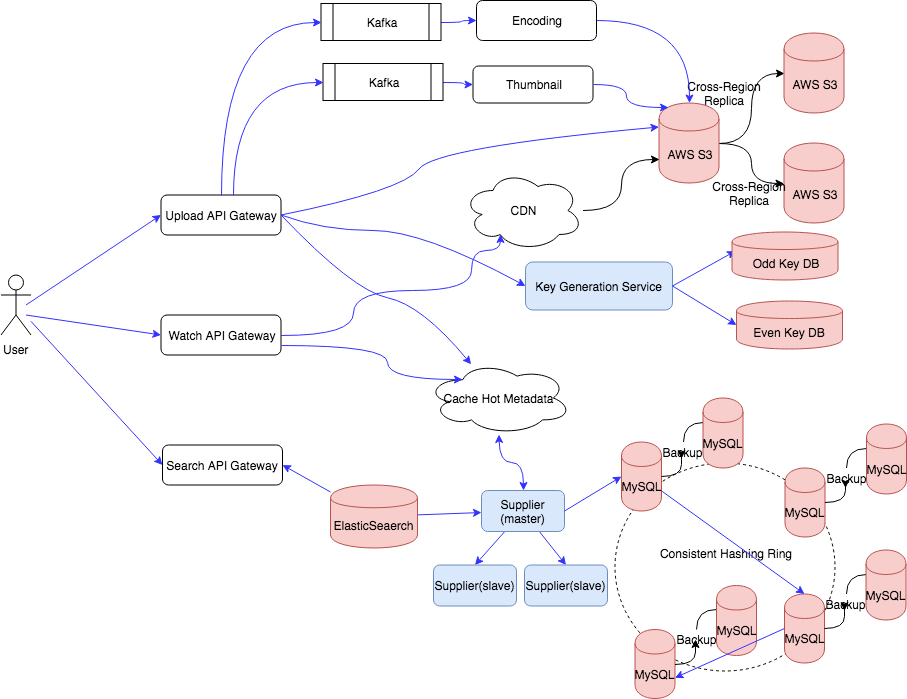

The diagram above was exported from draw.io. Its source (the exported page's mxGraphModel, read from the mxfile embedded in the PNG):
<mxGraphModel dx="1186" dy="-157" grid="1" gridSize="10" guides="1" tooltips="1" connect="1" arrows="1" fold="1" page="1" pageScale="1" pageWidth="1100" pageHeight="850" background="#ffffff" math="0" shadow="0">
  <root>
    <mxCell id="0" />
    <mxCell id="1" parent="0" />
    <mxCell id="2" value="User" style="shape=umlActor;verticalLabelPosition=bottom;labelBackgroundColor=#ffffff;verticalAlign=top;html=1;outlineConnect=0;strokeColor=#000000;fillColor=#ffffff;" vertex="1" parent="1">
      <mxGeometry x="163.5" y="6173.5" width="30" height="60" as="geometry" />
    </mxCell>
    <mxCell id="3" value="Upload API Gateway" style="rounded=1;whiteSpace=wrap;html=1;strokeColor=#000000;fillColor=#ffffff;" vertex="1" parent="1">
      <mxGeometry x="323.5" y="6093.5" width="120" height="40" as="geometry" />
    </mxCell>
    <mxCell id="4" value="" style="edgeStyle=orthogonalEdgeStyle;rounded=0;orthogonalLoop=1;jettySize=auto;html=1;startArrow=none;startFill=0;strokeColor=#3333FF;curved=1;entryX=0.31;entryY=0.8;entryDx=0;entryDy=0;entryPerimeter=0;exitX=1;exitY=0.5;exitDx=0;exitDy=0;" edge="1" source="5" target="22" parent="1">
      <mxGeometry relative="1" as="geometry">
        <mxPoint x="523.5" y="6233.5" as="targetPoint" />
        <Array as="points">
          <mxPoint x="515.5" y="6234" />
          <mxPoint x="515.5" y="6189" />
          <mxPoint x="633.5" y="6189" />
          <mxPoint x="633.5" y="6149" />
          <mxPoint x="662.5" y="6149" />
        </Array>
      </mxGeometry>
    </mxCell>
    <mxCell id="5" value="Watch&amp;nbsp;API Gateway" style="rounded=1;whiteSpace=wrap;html=1;strokeColor=#000000;fillColor=#ffffff;" vertex="1" parent="1">
      <mxGeometry x="323.5" y="6213.5" width="120" height="40" as="geometry" />
    </mxCell>
    <mxCell id="6" value="Search&amp;nbsp;API Gateway" style="rounded=1;whiteSpace=wrap;html=1;strokeColor=#000000;fillColor=#ffffff;" vertex="1" parent="1">
      <mxGeometry x="325" y="6343.5" width="120" height="40" as="geometry" />
    </mxCell>
    <mxCell id="7" value="" style="endArrow=classic;html=1;strokeColor=#3333FF;entryX=0;entryY=0.5;entryDx=0;entryDy=0;" edge="1" target="3" parent="1">
      <mxGeometry width="50" height="50" relative="1" as="geometry">
        <mxPoint x="188.5" y="6203.5" as="sourcePoint" />
        <mxPoint x="278.5" y="6093.5" as="targetPoint" />
      </mxGeometry>
    </mxCell>
    <mxCell id="8" value="" style="endArrow=classic;html=1;strokeColor=#3333FF;entryX=0;entryY=0.5;entryDx=0;entryDy=0;" edge="1" target="5" parent="1">
      <mxGeometry width="50" height="50" relative="1" as="geometry">
        <mxPoint x="188.5" y="6213.5" as="sourcePoint" />
        <mxPoint x="248.5" y="6233.5" as="targetPoint" />
      </mxGeometry>
    </mxCell>
    <mxCell id="9" value="" style="endArrow=classic;html=1;strokeColor=#3333FF;entryX=0;entryY=0.5;entryDx=0;entryDy=0;" edge="1" source="2" target="6" parent="1">
      <mxGeometry width="50" height="50" relative="1" as="geometry">
        <mxPoint x="118.5" y="6363.5" as="sourcePoint" />
        <mxPoint x="168.5" y="6313.5" as="targetPoint" />
      </mxGeometry>
    </mxCell>
    <mxCell id="10" value="" style="ellipse;whiteSpace=wrap;html=1;fillColor=none;dashed=1;" vertex="1" parent="1">
      <mxGeometry x="777.5" y="6361.5" width="220" height="208" as="geometry" />
    </mxCell>
    <mxCell id="11" value="" style="edgeStyle=orthogonalEdgeStyle;curved=1;rounded=0;orthogonalLoop=1;jettySize=auto;html=1;" edge="1" source="13" target="18" parent="1">
      <mxGeometry relative="1" as="geometry" />
    </mxCell>
    <mxCell id="12" value="" style="edgeStyle=orthogonalEdgeStyle;curved=1;rounded=0;orthogonalLoop=1;jettySize=auto;html=1;entryX=0;entryY=0.5;entryDx=0;entryDy=0;" edge="1" source="13" target="16" parent="1">
      <mxGeometry relative="1" as="geometry">
        <mxPoint x="851.5" y="5921.5" as="targetPoint" />
      </mxGeometry>
    </mxCell>
    <mxCell id="13" value="AWS S3" style="shape=cylinder;whiteSpace=wrap;html=1;boundedLbl=1;backgroundOutline=1;fillColor=#f8cecc;strokeColor=#b85450;" vertex="1" parent="1">
      <mxGeometry x="821.5" y="6001.5" width="60" height="80" as="geometry" />
    </mxCell>
    <mxCell id="14" value="" style="edgeStyle=orthogonalEdgeStyle;curved=1;rounded=0;orthogonalLoop=1;jettySize=auto;html=1;" edge="1" source="23" target="17" parent="1">
      <mxGeometry relative="1" as="geometry" />
    </mxCell>
    <mxCell id="15" value="MySQL" style="shape=cylinder;whiteSpace=wrap;html=1;boundedLbl=1;backgroundOutline=1;fillColor=#f8cecc;strokeColor=#b85450;" vertex="1" parent="1">
      <mxGeometry x="784" y="6340.5" width="40" height="69" as="geometry" />
    </mxCell>
    <mxCell id="16" value="AWS S3" style="shape=cylinder;whiteSpace=wrap;html=1;boundedLbl=1;backgroundOutline=1;fillColor=#f8cecc;strokeColor=#b85450;" vertex="1" parent="1">
      <mxGeometry x="946.5" y="5931.5" width="60" height="80" as="geometry" />
    </mxCell>
    <mxCell id="17" value="MySQL" style="shape=cylinder;whiteSpace=wrap;html=1;boundedLbl=1;backgroundOutline=1;fillColor=#f8cecc;strokeColor=#b85450;" vertex="1" parent="1">
      <mxGeometry x="865.5" y="6296.5" width="40" height="70" as="geometry" />
    </mxCell>
    <mxCell id="18" value="AWS S3" style="shape=cylinder;whiteSpace=wrap;html=1;boundedLbl=1;backgroundOutline=1;fillColor=#f8cecc;strokeColor=#b85450;" vertex="1" parent="1">
      <mxGeometry x="946.5" y="6041.5" width="60" height="80" as="geometry" />
    </mxCell>
    <mxCell id="19" value="Cross-Region Replica" style="text;html=1;strokeColor=none;fillColor=none;align=center;verticalAlign=middle;whiteSpace=wrap;rounded=0;" vertex="1" parent="1">
      <mxGeometry x="831.5" y="5981.5" width="110" height="20" as="geometry" />
    </mxCell>
    <mxCell id="20" value="Cross-Region Replica" style="text;html=1;strokeColor=none;fillColor=none;align=center;verticalAlign=middle;whiteSpace=wrap;rounded=0;" vertex="1" parent="1">
      <mxGeometry x="856.5" y="6081.5" width="110" height="20" as="geometry" />
    </mxCell>
    <mxCell id="21" value="" style="edgeStyle=orthogonalEdgeStyle;curved=1;rounded=0;orthogonalLoop=1;jettySize=auto;html=1;entryX=0;entryY=0.7;entryDx=0;entryDy=0;" edge="1" source="22" target="13" parent="1">
      <mxGeometry relative="1" as="geometry">
        <mxPoint x="788" y="6031.5" as="targetPoint" />
      </mxGeometry>
    </mxCell>
    <mxCell id="22" value="CDN" style="ellipse;shape=cloud;whiteSpace=wrap;html=1;" vertex="1" parent="1">
      <mxGeometry x="625.5" y="6069" width="120" height="80" as="geometry" />
    </mxCell>
    <mxCell id="23" value="Backup" style="text;html=1;strokeColor=none;fillColor=none;align=center;verticalAlign=middle;whiteSpace=wrap;rounded=0;" vertex="1" parent="1">
      <mxGeometry x="825.5" y="6340.5" width="40" height="20" as="geometry" />
    </mxCell>
    <mxCell id="24" value="" style="edgeStyle=orthogonalEdgeStyle;curved=1;rounded=0;orthogonalLoop=1;jettySize=auto;html=1;" edge="1" source="15" target="23" parent="1">
      <mxGeometry relative="1" as="geometry">
        <mxPoint x="824" y="6375.5" as="sourcePoint" />
        <mxPoint x="865.5" y="6331.5" as="targetPoint" />
      </mxGeometry>
    </mxCell>
    <mxCell id="25" value="MySQL" style="shape=cylinder;whiteSpace=wrap;html=1;boundedLbl=1;backgroundOutline=1;fillColor=#f8cecc;strokeColor=#b85450;" vertex="1" parent="1">
      <mxGeometry x="947.5" y="6366.5" width="40" height="69" as="geometry" />
    </mxCell>
    <mxCell id="26" value="" style="edgeStyle=orthogonalEdgeStyle;curved=1;rounded=0;orthogonalLoop=1;jettySize=auto;html=1;" edge="1" source="25" target="27" parent="1">
      <mxGeometry relative="1" as="geometry">
        <mxPoint x="987.5" y="6401.5" as="sourcePoint" />
        <mxPoint x="1029" y="6357.5" as="targetPoint" />
      </mxGeometry>
    </mxCell>
    <mxCell id="27" value="Backup" style="text;html=1;strokeColor=none;fillColor=none;align=center;verticalAlign=middle;whiteSpace=wrap;rounded=0;" vertex="1" parent="1">
      <mxGeometry x="989" y="6366.5" width="40" height="20" as="geometry" />
    </mxCell>
    <mxCell id="28" value="" style="edgeStyle=orthogonalEdgeStyle;curved=1;rounded=0;orthogonalLoop=1;jettySize=auto;html=1;" edge="1" source="27" target="29" parent="1">
      <mxGeometry relative="1" as="geometry" />
    </mxCell>
    <mxCell id="29" value="MySQL" style="shape=cylinder;whiteSpace=wrap;html=1;boundedLbl=1;backgroundOutline=1;fillColor=#f8cecc;strokeColor=#b85450;" vertex="1" parent="1">
      <mxGeometry x="1029" y="6322.5" width="40" height="70" as="geometry" />
    </mxCell>
    <mxCell id="30" value="MySQL" style="shape=cylinder;whiteSpace=wrap;html=1;boundedLbl=1;backgroundOutline=1;fillColor=#f8cecc;strokeColor=#b85450;" vertex="1" parent="1">
      <mxGeometry x="947" y="6492.5" width="40" height="69" as="geometry" />
    </mxCell>
    <mxCell id="31" value="" style="edgeStyle=orthogonalEdgeStyle;curved=1;rounded=0;orthogonalLoop=1;jettySize=auto;html=1;" edge="1" source="30" target="32" parent="1">
      <mxGeometry relative="1" as="geometry">
        <mxPoint x="987" y="6527.5" as="sourcePoint" />
        <mxPoint x="1028.5" y="6483.5" as="targetPoint" />
      </mxGeometry>
    </mxCell>
    <mxCell id="32" value="Backup" style="text;html=1;strokeColor=none;fillColor=none;align=center;verticalAlign=middle;whiteSpace=wrap;rounded=0;" vertex="1" parent="1">
      <mxGeometry x="988.5" y="6492.5" width="40" height="20" as="geometry" />
    </mxCell>
    <mxCell id="33" value="" style="edgeStyle=orthogonalEdgeStyle;curved=1;rounded=0;orthogonalLoop=1;jettySize=auto;html=1;" edge="1" source="32" target="34" parent="1">
      <mxGeometry relative="1" as="geometry" />
    </mxCell>
    <mxCell id="34" value="MySQL" style="shape=cylinder;whiteSpace=wrap;html=1;boundedLbl=1;backgroundOutline=1;fillColor=#f8cecc;strokeColor=#b85450;" vertex="1" parent="1">
      <mxGeometry x="1028.5" y="6448.5" width="40" height="70" as="geometry" />
    </mxCell>
    <mxCell id="35" value="MySQL" style="shape=cylinder;whiteSpace=wrap;html=1;boundedLbl=1;backgroundOutline=1;fillColor=#f8cecc;strokeColor=#b85450;" vertex="1" parent="1">
      <mxGeometry x="797.5" y="6528" width="40" height="69" as="geometry" />
    </mxCell>
    <mxCell id="36" value="" style="edgeStyle=orthogonalEdgeStyle;curved=1;rounded=0;orthogonalLoop=1;jettySize=auto;html=1;" edge="1" source="35" target="37" parent="1">
      <mxGeometry relative="1" as="geometry">
        <mxPoint x="837.5" y="6563" as="sourcePoint" />
        <mxPoint x="879" y="6519" as="targetPoint" />
      </mxGeometry>
    </mxCell>
    <mxCell id="37" value="Backup" style="text;html=1;strokeColor=none;fillColor=none;align=center;verticalAlign=middle;whiteSpace=wrap;rounded=0;" vertex="1" parent="1">
      <mxGeometry x="839" y="6528" width="40" height="20" as="geometry" />
    </mxCell>
    <mxCell id="38" value="" style="edgeStyle=orthogonalEdgeStyle;curved=1;rounded=0;orthogonalLoop=1;jettySize=auto;html=1;" edge="1" source="37" target="39" parent="1">
      <mxGeometry relative="1" as="geometry" />
    </mxCell>
    <mxCell id="39" value="MySQL" style="shape=cylinder;whiteSpace=wrap;html=1;boundedLbl=1;backgroundOutline=1;fillColor=#f8cecc;strokeColor=#b85450;" vertex="1" parent="1">
      <mxGeometry x="879" y="6484" width="40" height="70" as="geometry" />
    </mxCell>
    <mxCell id="40" value="Consistent Hashing Ring" style="text;html=1;strokeColor=none;fillColor=none;align=center;verticalAlign=middle;whiteSpace=wrap;rounded=0;dashed=1;" vertex="1" parent="1">
      <mxGeometry x="812.5" y="6441.5" width="150" height="20" as="geometry" />
    </mxCell>
    <mxCell id="41" value="" style="rounded=0;orthogonalLoop=1;jettySize=auto;html=1;startArrow=none;startFill=0;strokeColor=#3333FF;entryX=0.5;entryY=0;entryDx=0;entryDy=0;" edge="1" source="43" target="68" parent="1">
      <mxGeometry relative="1" as="geometry">
        <mxPoint x="688" y="6522" as="targetPoint" />
      </mxGeometry>
    </mxCell>
    <mxCell id="42" value="" style="edgeStyle=none;rounded=0;orthogonalLoop=1;jettySize=auto;html=1;startArrow=none;startFill=0;strokeColor=#3333FF;entryX=0.5;entryY=0;entryDx=0;entryDy=0;" edge="1" source="43" target="69" parent="1">
      <mxGeometry relative="1" as="geometry">
        <mxPoint x="688" y="6522" as="targetPoint" />
      </mxGeometry>
    </mxCell>
    <mxCell id="43" value="Supplier (master)" style="rounded=1;whiteSpace=wrap;html=1;fillColor=#dae8fc;strokeColor=#6c8ebf;" vertex="1" parent="1">
      <mxGeometry x="644" y="6389" width="83" height="41" as="geometry" />
    </mxCell>
    <mxCell id="44" value="" style="endArrow=classic;html=1;entryX=0;entryY=0.5;entryDx=0;entryDy=0;exitX=1;exitY=0.5;exitDx=0;exitDy=0;strokeColor=#3333FF;" edge="1" source="43" target="15" parent="1">
      <mxGeometry width="50" height="50" relative="1" as="geometry">
        <mxPoint x="-122.5" y="6664.5" as="sourcePoint" />
        <mxPoint x="-72.5" y="6614.5" as="targetPoint" />
      </mxGeometry>
    </mxCell>
    <mxCell id="45" value="" style="endArrow=classic;html=1;strokeColor=#3333FF;entryX=0.5;entryY=0;entryDx=0;entryDy=0;" edge="1" source="15" target="30" parent="1">
      <mxGeometry width="50" height="50" relative="1" as="geometry">
        <mxPoint x="-122.5" y="6664.5" as="sourcePoint" />
        <mxPoint x="-72.5" y="6614.5" as="targetPoint" />
      </mxGeometry>
    </mxCell>
    <mxCell id="46" value="" style="endArrow=classic;html=1;strokeColor=#3333FF;entryX=1;entryY=0.7;entryDx=0;entryDy=0;exitX=0;exitY=0.5;exitDx=0;exitDy=0;" edge="1" source="30" target="35" parent="1">
      <mxGeometry width="50" height="50" relative="1" as="geometry">
        <mxPoint x="-122.5" y="6664.5" as="sourcePoint" />
        <mxPoint x="-72.5" y="6614.5" as="targetPoint" />
      </mxGeometry>
    </mxCell>
    <mxCell id="47" value="Key Generation Service" style="rounded=1;whiteSpace=wrap;html=1;strokeColor=#6c8ebf;fillColor=#dae8fc;" vertex="1" parent="1">
      <mxGeometry x="688" y="6160.5" width="147" height="48" as="geometry" />
    </mxCell>
    <mxCell id="48" value="" style="endArrow=classic;html=1;strokeColor=#3333FF;exitX=1;exitY=0.5;exitDx=0;exitDy=0;" edge="1" source="47" parent="1">
      <mxGeometry width="50" height="50" relative="1" as="geometry">
        <mxPoint x="898" y="6199.5" as="sourcePoint" />
        <mxPoint x="898" y="6149.5" as="targetPoint" />
      </mxGeometry>
    </mxCell>
    <mxCell id="49" value="Odd Key DB" style="shape=cylinder;whiteSpace=wrap;html=1;boundedLbl=1;backgroundOutline=1;strokeColor=#b85450;fillColor=#f8cecc;" vertex="1" parent="1">
      <mxGeometry x="894.5" y="6130.5" width="106" height="48" as="geometry" />
    </mxCell>
    <mxCell id="50" value="Even Key DB" style="shape=cylinder;whiteSpace=wrap;html=1;boundedLbl=1;backgroundOutline=1;strokeColor=#b85450;fillColor=#f8cecc;" vertex="1" parent="1">
      <mxGeometry x="899" y="6199.5" width="106" height="48" as="geometry" />
    </mxCell>
    <mxCell id="51" value="" style="endArrow=classic;html=1;strokeColor=#3333FF;entryX=0;entryY=0.5;entryDx=0;entryDy=0;exitX=1;exitY=0.5;exitDx=0;exitDy=0;" edge="1" source="47" target="50" parent="1">
      <mxGeometry width="50" height="50" relative="1" as="geometry">
        <mxPoint x="-22" y="6669.5" as="sourcePoint" />
        <mxPoint x="28" y="6619.5" as="targetPoint" />
      </mxGeometry>
    </mxCell>
    <mxCell id="52" value="" style="edgeStyle=orthogonalEdgeStyle;curved=1;rounded=0;orthogonalLoop=1;jettySize=auto;html=1;startArrow=classic;startFill=1;strokeColor=#3333FF;" edge="1" source="53" target="43" parent="1">
      <mxGeometry relative="1" as="geometry" />
    </mxCell>
    <mxCell id="53" value="Cache Hot Metadata" style="ellipse;shape=cloud;whiteSpace=wrap;html=1;" vertex="1" parent="1">
      <mxGeometry x="589" y="6260" width="145" height="73" as="geometry" />
    </mxCell>
    <mxCell id="54" value="" style="curved=1;endArrow=classic;html=1;strokeColor=#3333FF;entryX=0;entryY=0.5;entryDx=0;entryDy=0;exitX=1;exitY=0.5;exitDx=0;exitDy=0;" edge="1" source="3" target="47" parent="1">
      <mxGeometry width="50" height="50" relative="1" as="geometry">
        <mxPoint x="-64.5" y="6669" as="sourcePoint" />
        <mxPoint x="-14.5" y="6619" as="targetPoint" />
        <Array as="points">
          <mxPoint x="485.5" y="6129" />
          <mxPoint x="585.5" y="6129" />
        </Array>
      </mxGeometry>
    </mxCell>
    <mxCell id="55" value="" style="curved=1;endArrow=classic;html=1;strokeColor=#3333FF;exitX=1;exitY=0.5;exitDx=0;exitDy=0;" edge="1" source="3" target="53" parent="1">
      <mxGeometry width="50" height="50" relative="1" as="geometry">
        <mxPoint x="442.5" y="6188" as="sourcePoint" />
        <mxPoint x="687" y="6259" as="targetPoint" />
        <Array as="points">
          <mxPoint x="515.5" y="6189" />
          <mxPoint x="584.5" y="6203.5" />
        </Array>
      </mxGeometry>
    </mxCell>
    <mxCell id="56" value="" style="curved=1;endArrow=classic;html=1;strokeColor=#3333FF;entryX=0;entryY=0.3;entryDx=0;entryDy=0;exitX=1;exitY=0.5;exitDx=0;exitDy=0;" edge="1" source="3" target="13" parent="1">
      <mxGeometry width="50" height="50" relative="1" as="geometry">
        <mxPoint x="455.5" y="6030.5" as="sourcePoint" />
        <mxPoint x="700" y="6101.5" as="targetPoint" />
        <Array as="points">
          <mxPoint x="565.5" y="6089" />
          <mxPoint x="597.5" y="6046" />
        </Array>
      </mxGeometry>
    </mxCell>
    <mxCell id="57" value="" style="edgeStyle=orthogonalEdgeStyle;curved=1;rounded=0;orthogonalLoop=1;jettySize=auto;html=1;startArrow=none;startFill=0;strokeColor=#3333FF;" edge="1" source="58" target="13" parent="1">
      <mxGeometry relative="1" as="geometry">
        <mxPoint x="839" y="5919" as="targetPoint" />
      </mxGeometry>
    </mxCell>
    <mxCell id="58" value="Encoding" style="rounded=1;whiteSpace=wrap;html=1;strokeColor=#000000;fillColor=#ffffff;" vertex="1" parent="1">
      <mxGeometry x="639" y="5899" width="120" height="40" as="geometry" />
    </mxCell>
    <mxCell id="59" value="" style="edgeStyle=orthogonalEdgeStyle;curved=1;rounded=0;orthogonalLoop=1;jettySize=auto;html=1;startArrow=none;startFill=0;strokeColor=#3333FF;" edge="1" source="60" target="58" parent="1">
      <mxGeometry relative="1" as="geometry" />
    </mxCell>
    <mxCell id="60" value="Kafka" style="shape=process;whiteSpace=wrap;html=1;backgroundOutline=1;strokeColor=#000000;fillColor=#ffffff;" vertex="1" parent="1">
      <mxGeometry x="483.5" y="5902" width="120" height="37" as="geometry" />
    </mxCell>
    <mxCell id="61" value="" style="endArrow=classic;html=1;strokeColor=#3333FF;entryX=0;entryY=0.5;entryDx=0;entryDy=0;edgeStyle=orthogonalEdgeStyle;curved=1;exitX=0.5;exitY=0;exitDx=0;exitDy=0;" edge="1" source="3" target="60" parent="1">
      <mxGeometry width="50" height="50" relative="1" as="geometry">
        <mxPoint x="395.5" y="6079" as="sourcePoint" />
        <mxPoint x="345.5" y="5959" as="targetPoint" />
      </mxGeometry>
    </mxCell>
    <mxCell id="62" value="" style="edgeStyle=orthogonalEdgeStyle;curved=1;rounded=0;orthogonalLoop=1;jettySize=auto;html=1;startArrow=none;startFill=0;strokeColor=#3333FF;" edge="1" source="63" target="64" parent="1">
      <mxGeometry relative="1" as="geometry" />
    </mxCell>
    <mxCell id="63" value="Kafka" style="shape=process;whiteSpace=wrap;html=1;backgroundOutline=1;strokeColor=#000000;fillColor=#ffffff;" vertex="1" parent="1">
      <mxGeometry x="485.5" y="5962" width="120" height="37" as="geometry" />
    </mxCell>
    <mxCell id="64" value="Thumbnail" style="rounded=1;whiteSpace=wrap;html=1;strokeColor=#000000;fillColor=#ffffff;" vertex="1" parent="1">
      <mxGeometry x="635.5" y="5964.5" width="120" height="37" as="geometry" />
    </mxCell>
    <mxCell id="65" value="" style="endArrow=classic;html=1;strokeColor=#3333FF;entryX=0;entryY=0.5;entryDx=0;entryDy=0;edgeStyle=orthogonalEdgeStyle;exitX=0.6;exitY=0.013;exitDx=0;exitDy=0;exitPerimeter=0;curved=1;" edge="1" source="3" target="63" parent="1">
      <mxGeometry width="50" height="50" relative="1" as="geometry">
        <mxPoint x="225.5" y="6089" as="sourcePoint" />
        <mxPoint x="275.5" y="6039" as="targetPoint" />
      </mxGeometry>
    </mxCell>
    <mxCell id="66" value="" style="endArrow=classic;html=1;strokeColor=#3333FF;entryX=0.15;entryY=0.05;entryDx=0;entryDy=0;entryPerimeter=0;edgeStyle=orthogonalEdgeStyle;curved=1;exitX=1;exitY=0.5;exitDx=0;exitDy=0;" edge="1" source="64" target="13" parent="1">
      <mxGeometry width="50" height="50" relative="1" as="geometry">
        <mxPoint x="165.5" y="5999" as="sourcePoint" />
        <mxPoint x="215.5" y="5949" as="targetPoint" />
      </mxGeometry>
    </mxCell>
    <mxCell id="67" value="" style="endArrow=classic;html=1;strokeColor=#3333FF;entryX=0.25;entryY=0.25;entryDx=0;entryDy=0;entryPerimeter=0;exitX=1;exitY=0.75;exitDx=0;exitDy=0;edgeStyle=orthogonalEdgeStyle;curved=1;" edge="1" source="5" target="53" parent="1">
      <mxGeometry width="50" height="50" relative="1" as="geometry">
        <mxPoint x="500" y="6330" as="sourcePoint" />
        <mxPoint x="550" y="6280" as="targetPoint" />
        <Array as="points">
          <mxPoint x="550" y="6244" />
          <mxPoint x="550" y="6278" />
        </Array>
      </mxGeometry>
    </mxCell>
    <mxCell id="68" value="Supplier(slave)" style="rounded=1;whiteSpace=wrap;html=1;fillColor=#dae8fc;strokeColor=#6c8ebf;" vertex="1" parent="1">
      <mxGeometry x="596" y="6463.5" width="83" height="41" as="geometry" />
    </mxCell>
    <mxCell id="69" value="Supplier(slave)" style="rounded=1;whiteSpace=wrap;html=1;fillColor=#dae8fc;strokeColor=#6c8ebf;" vertex="1" parent="1">
      <mxGeometry x="687" y="6463.5" width="83" height="41" as="geometry" />
    </mxCell>
    <mxCell id="70" value="" style="edgeStyle=none;rounded=0;orthogonalLoop=1;jettySize=auto;html=1;startArrow=none;startFill=0;strokeColor=#3333FF;" edge="1" source="72" target="43" parent="1">
      <mxGeometry relative="1" as="geometry" />
    </mxCell>
    <mxCell id="71" value="" style="edgeStyle=none;rounded=0;orthogonalLoop=1;jettySize=auto;html=1;startArrow=none;startFill=0;strokeColor=#3333FF;entryX=1;entryY=0.5;entryDx=0;entryDy=0;" edge="1" source="72" target="6" parent="1">
      <mxGeometry relative="1" as="geometry">
        <mxPoint x="403" y="6418.5" as="targetPoint" />
      </mxGeometry>
    </mxCell>
    <mxCell id="72" value="ElasticSeaerch" style="shape=cylinder;whiteSpace=wrap;html=1;boundedLbl=1;backgroundOutline=1;strokeColor=#b85450;fillColor=#f8cecc;" vertex="1" parent="1">
      <mxGeometry x="493" y="6383.5" width="87" height="63" as="geometry" />
    </mxCell>
  </root>
</mxGraphModel>